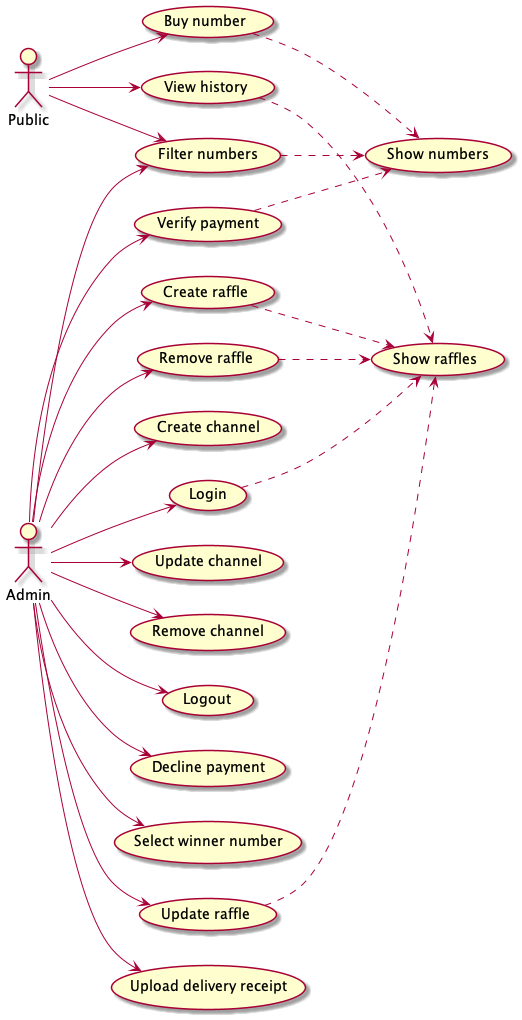

The diagram above was rendered by PlantUML. Its source (embedded in the PNG):
@startuml UseCases

left to right direction
Public --> (Buy number)
Public --> (View history)


Admin --> (Create raffle)
Admin --> (Remove raffle)
Admin --> (Update raffle)
Admin --> (Create channel)
Admin --> (Update channel)
Admin --> (Remove channel)
Admin --> (Login)
Admin --> (Logout)
Admin --> (Verify payment)
Admin --> (Decline payment)
Admin --> (Select winner number)
Admin --> (Upload delivery receipt)

Admin --> (Filter numbers)
Public --> (Filter numbers)


(Create raffle) ..> (Show raffles)
(Update raffle) ..> (Show raffles)
(Remove raffle) ..> (Show raffles)
(Login) ..> (Show raffles)
(View history) ..> (Show raffles)


(Buy number) ..> (Show numbers)
(Filter numbers) ..> (Show numbers)
(Verify payment) ..> (Show numbers)

@enduml